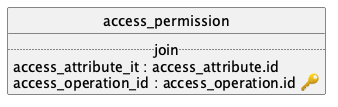

The diagram above was rendered by PlantUML. Its source (embedded in the PNG):
@startuml uml
skinparam monochrome true
skinparam linetype ortho
hide circle

entity access_permission {
  .. join ..
  access_attribute_it : access_attribute.id
  access_operation_id : access_operation.id 🔑
}

@enduml